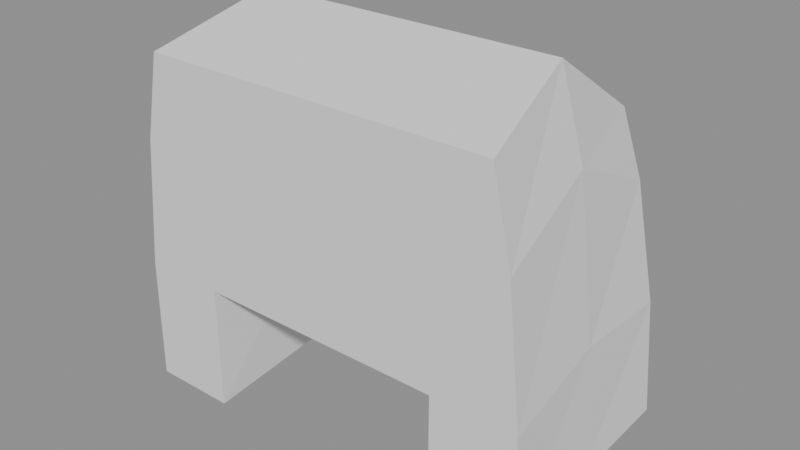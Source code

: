 # Source: ikea_kupong_stage_04_depth_section_primary.blend  (saved by Blender 5.2.44; exported with 4.5.12 LTS)
import bpy
from mathutils import Matrix  # noqa: F401  (used for matrix-valued properties, if any)

bpy.ops.wm.read_factory_settings(use_empty=True)
scene = bpy.context.scene
scene.name = 'Scene'

# ---- collections
col_rejected_components = bpy.data.collections.new('REJECTED_COMPONENTS'); scene.collection.children.link(col_rejected_components)

# ---- meshes
me_kupong_a_frame_shell_primary_mesh = bpy.data.meshes.new('KUPONG_A_FRAME_SHELL_PRIMARY_Mesh')
me_kupong_a_frame_shell_primary_mesh.from_pydata([(-1.38, -0.75, -1.12), (-0.82, -0.75, -1.12), (0.82, -0.75, -1.12), (1.38, -0.75, -1.12), (-1.37, -0.75, -0.3), (-0.82, -0.75, -0.3), (0.0, -0.75, -0.3), (0.82, -0.75, -0.3), (1.37, -0.75, -0.3), (-1.28, -0.75, 0.56), (-0.76, -0.75, 0.56), (0.0, -0.75, 0.56), (0.76, -0.75, 0.56), (1.28, -0.75, 0.56), (-1.16, -0.75, 1.12), (-0.66, -0.75, 1.12), (0.0, -0.75, 1.12), (0.66, -0.75, 1.12), (1.16, -0.75, 1.12), (-1.34, 0.0, -1.02), (-0.8, 0.0, -1.02), (0.8, 0.0, -1.02), (1.34, 0.0, -1.02), (-1.31, 0.0, -0.18), (-0.77, 0.0, -0.18), (0.0, 0.0, -0.18), (0.77, 0.0, -0.18), (1.31, 0.0, -0.18), (-1.18, 0.0, 0.82), (1.18, 0.0, 0.82), (-1.02, 0.0, 1.36), (-0.6, 0.0, 1.36), (0.0, 0.0, 1.36), (0.6, 0.0, 1.36), (1.02, 0.0, 1.36), (-1.33, 0.75, -1.0), (-0.78, 0.75, -1.0), (0.78, 0.75, -1.0), (1.33, 0.75, -1.0), (-1.27, 0.75, -0.26), (-0.74, 0.75, -0.26), (0.0, 0.75, -0.26), (0.74, 0.75, -0.26), (1.27, 0.75, -0.26), (-1.12, 0.75, 0.48), (-0.65, 0.75, 0.48), (0.0, 0.75, 0.48), (0.65, 0.75, 0.48), (1.12, 0.75, 0.48), (-0.98, 0.75, 0.88), (-0.56, 0.75, 0.88), (0.0, 0.75, 0.88), (0.56, 0.75, 0.88), (0.98, 0.75, 0.88)], [], [(0, 1, 5, 4), (39, 40, 36, 35), (2, 3, 8, 7), (42, 43, 38, 37), (4, 5, 10, 9), (44, 45, 40, 39), (5, 6, 11, 10), (45, 46, 41, 40), (6, 7, 12, 11), (46, 47, 42, 41), (7, 8, 13, 12), (47, 48, 43, 42), (9, 10, 15, 14), (49, 50, 45, 44), (10, 11, 16, 15), (50, 51, 46, 45), (11, 12, 17, 16), (51, 52, 47, 46), (12, 13, 18, 17), (52, 53, 48, 47), (0, 1, 20, 19), (0, 4, 23, 19), (1, 5, 24, 20), (2, 3, 22, 21), (2, 7, 26, 21), (3, 8, 27, 22), (4, 9, 28, 23), (5, 6, 25, 24), (6, 7, 26, 25), (8, 13, 29, 27), (9, 14, 30, 28), (13, 18, 34, 29), (14, 15, 31, 30), (15, 16, 32, 31), (16, 17, 33, 32), (17, 18, 34, 33), (19, 20, 36, 35), (19, 23, 39, 35), (20, 24, 40, 36), (21, 22, 38, 37), (21, 26, 42, 37), (22, 27, 43, 38), (23, 28, 44, 39), (24, 25, 41, 40), (25, 26, 42, 41), (27, 29, 48, 43), (28, 30, 49, 44), (29, 34, 53, 48), (30, 31, 50, 49), (31, 32, 51, 50), (32, 33, 52, 51), (33, 34, 53, 52)])
_uv = me_kupong_a_frame_shell_primary_mesh.uv_layers.new(name='QuadShellSectionUV')
_uv.uv.foreach_set('vector', [0.0, 0.0, 1.0, 0.0, 1.0, 1.0, 0.0, 1.0, 0.0, 0.0, 1.0, 0.0, 1.0, 1.0, 0.0, 1.0, 0.0, 0.0, 1.0, 0.0, 1.0, 1.0, 0.0, 1.0, 0.0, 0.0, 1.0, 0.0, 1.0, 1.0, 0.0, 1.0, 0.0, 0.0, 1.0, 0.0, 1.0, 1.0, 0.0, 1.0, 0.0, 0.0, 1.0, 0.0, 1.0, 1.0, 0.0, 1.0, 0.0, 0.0, 1.0, 0.0, 1.0, 1.0, 0.0, 1.0, 0.0, 0.0, 1.0, 0.0, 1.0, 1.0, 0.0, 1.0, 0.0, 0.0, 1.0, 0.0, 1.0, 1.0, 0.0, 1.0, 0.0, 0.0, 1.0, 0.0, 1.0, 1.0, 0.0, 1.0, 0.0, 0.0, 1.0, 0.0, 1.0, 1.0, 0.0, 1.0, 0.0, 0.0, 1.0, 0.0, 1.0, 1.0, 0.0, 1.0, 0.0, 0.0, 1.0, 0.0, 1.0, 1.0, 0.0, 1.0, 0.0, 0.0, 1.0, 0.0, 1.0, 1.0, 0.0, 1.0, 0.0, 0.0, 1.0, 0.0, 1.0, 1.0, 0.0, 1.0, 0.0, 0.0, 1.0, 0.0, 1.0, 1.0, 0.0, 1.0, 0.0, 0.0, 1.0, 0.0, 1.0, 1.0, 0.0, 1.0, 0.0, 0.0, 1.0, 0.0, 1.0, 1.0, 0.0, 1.0, 0.0, 0.0, 1.0, 0.0, 1.0, 1.0, 0.0, 1.0, 0.0, 0.0, 1.0, 0.0, 1.0, 1.0, 0.0, 1.0, 0.0, 0.0, 1.0, 0.0, 1.0, 1.0, 0.0, 1.0, 0.0, 0.0, 1.0, 0.0, 1.0, 1.0, 0.0, 1.0, 0.0, 0.0, 1.0, 0.0, 1.0, 1.0, 0.0, 1.0, 0.0, 0.0, 1.0, 0.0, 1.0, 1.0, 0.0, 1.0, 0.0, 0.0, 1.0, 0.0, 1.0, 1.0, 0.0, 1.0, 0.0, 0.0, 1.0, 0.0, 1.0, 1.0, 0.0, 1.0, 0.0, 0.0, 1.0, 0.0, 1.0, 1.0, 0.0, 1.0, 0.0, 0.0, 1.0, 0.0, 1.0, 1.0, 0.0, 1.0, 0.0, 0.0, 1.0, 0.0, 1.0, 1.0, 0.0, 1.0, 0.0, 0.0, 1.0, 0.0, 1.0, 1.0, 0.0, 1.0, 0.0, 0.0, 1.0, 0.0, 1.0, 1.0, 0.0, 1.0, 0.0, 0.0, 1.0, 0.0, 1.0, 1.0, 0.0, 1.0, 0.0, 0.0, 1.0, 0.0, 1.0, 1.0, 0.0, 1.0, 0.0, 0.0, 1.0, 0.0, 1.0, 1.0, 0.0, 1.0, 0.0, 0.0, 1.0, 0.0, 1.0, 1.0, 0.0, 1.0, 0.0, 0.0, 1.0, 0.0, 1.0, 1.0, 0.0, 1.0, 0.0, 0.0, 1.0, 0.0, 1.0, 1.0, 0.0, 1.0, 0.0, 0.0, 1.0, 0.0, 1.0, 1.0, 0.0, 1.0, 0.0, 0.0, 1.0, 0.0, 1.0, 1.0, 0.0, 1.0, 0.0, 0.0, 1.0, 0.0, 1.0, 1.0, 0.0, 1.0, 0.0, 0.0, 1.0, 0.0, 1.0, 1.0, 0.0, 1.0, 0.0, 0.0, 1.0, 0.0, 1.0, 1.0, 0.0, 1.0, 0.0, 0.0, 1.0, 0.0, 1.0, 1.0, 0.0, 1.0, 0.0, 0.0, 1.0, 0.0, 1.0, 1.0, 0.0, 1.0, 0.0, 0.0, 1.0, 0.0, 1.0, 1.0, 0.0, 1.0, 0.0, 0.0, 1.0, 0.0, 1.0, 1.0, 0.0, 1.0, 0.0, 0.0, 1.0, 0.0, 1.0, 1.0, 0.0, 1.0, 0.0, 0.0, 1.0, 0.0, 1.0, 1.0, 0.0, 1.0, 0.0, 0.0, 1.0, 0.0, 1.0, 1.0, 0.0, 1.0, 0.0, 0.0, 1.0, 0.0, 1.0, 1.0, 0.0, 1.0, 0.0, 0.0, 1.0, 0.0, 1.0, 1.0, 0.0, 1.0, 0.0, 0.0, 1.0, 0.0, 1.0, 1.0, 0.0, 1.0])
me_kupong_a_frame_shell_primary_mesh.update()
me_kupong_a_frame_shell_rebuild_sourcemesh = bpy.data.meshes.new('KUPONG_A_FRAME_SHELL_REBUILD_SOURCEMesh')
me_kupong_a_frame_shell_rebuild_sourcemesh.from_pydata([(-1.375, -0.75, -1.125), (-0.62, -0.75, -1.125), (-0.62, -0.75, -0.36), (0.62, -0.75, -0.36), (0.62, -0.75, -1.125), (1.375, -0.75, -1.125), (1.36, -0.75, 0.55), (1.2, -0.75, 1.125), (-1.2, -0.75, 1.125), (-1.36, -0.75, 0.55), (-1.34, 0.75, -1.0), (-0.55, 0.75, -1.0), (-0.55, 0.75, -0.34), (0.55, 0.75, -0.34), (0.55, 0.75, -1.0), (1.34, 0.75, -1.0), (1.28, 0.75, 0.35), (1.08, 0.75, 0.88), (-1.08, 0.75, 0.88), (-1.28, 0.75, 0.35)], [], [(9, 8, 7, 6, 5, 4, 3, 2, 1, 0), (10, 11, 12, 13, 14, 15, 16, 17, 18, 19), (0, 1, 11, 10), (1, 2, 12, 11), (2, 3, 13, 12), (3, 4, 14, 13), (4, 5, 15, 14), (5, 6, 16, 15), (6, 7, 17, 16), (7, 8, 18, 17), (8, 9, 19, 18), (9, 0, 10, 19)])
_uv = me_kupong_a_frame_shell_rebuild_sourcemesh.uv_layers.new(name='ProfileLoftUV')
_uv.uv.foreach_set('vector', [0.5, 1.0, 0.7939, 0.9045, 0.9755, 0.6545, 0.9755, 0.3455, 0.7939, 0.09549, 0.5, 0.0, 0.2061, 0.09549, 0.02447, 0.3455, 0.02447, 0.6545, 0.2061, 0.9045, 0.5, 1.0, 0.7939, 0.9045, 0.9755, 0.6545, 0.9755, 0.3455, 0.7939, 0.09549, 0.5, 0.0, 0.2061, 0.09549, 0.02447, 0.3455, 0.02447, 0.6545, 0.2061, 0.9045, 0.0, 0.0, 1.0, 0.0, 1.0, 1.0, 0.0, 1.0, 0.0, 0.0, 1.0, 0.0, 1.0, 1.0, 0.0, 1.0, 0.0, 0.0, 1.0, 0.0, 1.0, 1.0, 0.0, 1.0, 0.0, 0.0, 1.0, 0.0, 1.0, 1.0, 0.0, 1.0, 0.0, 0.0, 1.0, 0.0, 1.0, 1.0, 0.0, 1.0, 0.0, 0.0, 1.0, 0.0, 1.0, 1.0, 0.0, 1.0, 0.0, 0.0, 1.0, 0.0, 1.0, 1.0, 0.0, 1.0, 0.0, 0.0, 1.0, 0.0, 1.0, 1.0, 0.0, 1.0, 0.0, 0.0, 1.0, 0.0, 1.0, 1.0, 0.0, 1.0, 0.0, 0.0, 1.0, 0.0, 1.0, 1.0, 0.0, 1.0])
me_kupong_a_frame_shell_rebuild_sourcemesh.update()
me_kupong_a_frame_shell_quad_rebuild_sourcemesh = bpy.data.meshes.new('KUPONG_A_FRAME_SHELL_QUAD_REBUILD_SOURCEMesh')
me_kupong_a_frame_shell_quad_rebuild_sourcemesh.from_pydata([(-1.375, -0.75, -1.125), (-0.9, -0.75, -1.125), (-0.62, -0.75, -1.125), (0.62, -0.75, -1.125), (0.9, -0.75, -1.125), (1.375, -0.75, -1.125), (-1.375, -0.75, -0.36), (-0.9, -0.75, -0.36), (-0.62, -0.75, -0.36), (0.62, -0.75, -0.36), (0.9, -0.75, -0.36), (1.375, -0.75, -0.36), (-1.37, -0.75, 0.2), (-0.9, -0.75, 0.2), (-0.62, -0.75, 0.2), (0.62, -0.75, 0.2), (0.9, -0.75, 0.2), (1.37, -0.75, 0.2), (-1.34, -0.75, 0.65), (-0.88, -0.75, 0.65), (-0.6, -0.75, 0.65), (0.6, -0.75, 0.65), (0.88, -0.75, 0.65), (1.34, -0.75, 0.65), (-1.25, -0.75, 1.0), (-0.84, -0.75, 1.0), (-0.56, -0.75, 1.0), (0.56, -0.75, 1.0), (0.84, -0.75, 1.0), (1.25, -0.75, 1.0), (-1.18, -0.75, 1.125), (-0.8, -0.75, 1.125), (-0.54, -0.75, 1.125), (0.54, -0.75, 1.125), (0.8, -0.75, 1.125), (1.18, -0.75, 1.125), (-1.34, 0.75, -1.0), (-0.88, 0.75, -1.0), (-0.55, 0.75, -1.0), (0.55, 0.75, -1.0), (0.88, 0.75, -1.0), (1.34, 0.75, -1.0), (-1.34, 0.75, -0.34), (-0.88, 0.75, -0.34), (-0.55, 0.75, -0.34), (0.55, 0.75, -0.34), (0.88, 0.75, -0.34), (1.34, 0.75, -0.34), (-1.3, 0.75, 0.1), (-0.85, 0.75, 0.1), (-0.53, 0.75, 0.1), (0.53, 0.75, 0.1), (0.85, 0.75, 0.1), (1.3, 0.75, 0.1), (-1.22, 0.75, 0.45), (-0.8, 0.75, 0.45), (-0.5, 0.75, 0.45), (0.5, 0.75, 0.45), (0.8, 0.75, 0.45), (1.22, 0.75, 0.45), (-1.13, 0.75, 0.76), (-0.74, 0.75, 0.76), (-0.46, 0.75, 0.76), (0.46, 0.75, 0.76), (0.74, 0.75, 0.76), (1.13, 0.75, 0.76), (-1.05, 0.75, 0.88), (-0.68, 0.75, 0.88), (-0.42, 0.75, 0.88), (0.42, 0.75, 0.88), (0.68, 0.75, 0.88), (1.05, 0.75, 0.88)], [], [(0, 1, 7, 6), (42, 43, 37, 36), (1, 2, 8, 7), (43, 44, 38, 37), (3, 4, 10, 9), (45, 46, 40, 39), (4, 5, 11, 10), (46, 47, 41, 40), (6, 7, 13, 12), (48, 49, 43, 42), (7, 8, 14, 13), (49, 50, 44, 43), (8, 9, 15, 14), (50, 51, 45, 44), (9, 10, 16, 15), (51, 52, 46, 45), (10, 11, 17, 16), (52, 53, 47, 46), (12, 13, 19, 18), (54, 55, 49, 48), (13, 14, 20, 19), (55, 56, 50, 49), (14, 15, 21, 20), (56, 57, 51, 50), (15, 16, 22, 21), (57, 58, 52, 51), (16, 17, 23, 22), (58, 59, 53, 52), (18, 19, 25, 24), (60, 61, 55, 54), (19, 20, 26, 25), (61, 62, 56, 55), (20, 21, 27, 26), (62, 63, 57, 56), (21, 22, 28, 27), (63, 64, 58, 57), (22, 23, 29, 28), (64, 65, 59, 58), (24, 25, 31, 30), (66, 67, 61, 60), (25, 26, 32, 31), (67, 68, 62, 61), (26, 27, 33, 32), (68, 69, 63, 62), (27, 28, 34, 33), (69, 70, 64, 63), (28, 29, 35, 34), (70, 71, 65, 64), (0, 1, 37, 36), (0, 6, 42, 36), (1, 2, 38, 37), (2, 8, 44, 38), (3, 4, 40, 39), (3, 9, 45, 39), (4, 5, 41, 40), (5, 11, 47, 41), (6, 12, 48, 42), (8, 9, 45, 44), (11, 17, 53, 47), (12, 18, 54, 48), (17, 23, 59, 53), (18, 24, 60, 54), (23, 29, 65, 59), (24, 30, 66, 60), (29, 35, 71, 65), (30, 31, 67, 66), (31, 32, 68, 67), (32, 33, 69, 68), (33, 34, 70, 69), (34, 35, 71, 70)])
_uv = me_kupong_a_frame_shell_quad_rebuild_sourcemesh.uv_layers.new(name='QuadShellUV')
_uv.uv.foreach_set('vector', [0.0, 0.0, 1.0, 0.0, 1.0, 1.0, 0.0, 1.0, 0.0, 0.0, 1.0, 0.0, 1.0, 1.0, 0.0, 1.0, 0.0, 0.0, 1.0, 0.0, 1.0, 1.0, 0.0, 1.0, 0.0, 0.0, 1.0, 0.0, 1.0, 1.0, 0.0, 1.0, 0.0, 0.0, 1.0, 0.0, 1.0, 1.0, 0.0, 1.0, 0.0, 0.0, 1.0, 0.0, 1.0, 1.0, 0.0, 1.0, 0.0, 0.0, 1.0, 0.0, 1.0, 1.0, 0.0, 1.0, 0.0, 0.0, 1.0, 0.0, 1.0, 1.0, 0.0, 1.0, 0.0, 0.0, 1.0, 0.0, 1.0, 1.0, 0.0, 1.0, 0.0, 0.0, 1.0, 0.0, 1.0, 1.0, 0.0, 1.0, 0.0, 0.0, 1.0, 0.0, 1.0, 1.0, 0.0, 1.0, 0.0, 0.0, 1.0, 0.0, 1.0, 1.0, 0.0, 1.0, 0.0, 0.0, 1.0, 0.0, 1.0, 1.0, 0.0, 1.0, 0.0, 0.0, 1.0, 0.0, 1.0, 1.0, 0.0, 1.0, 0.0, 0.0, 1.0, 0.0, 1.0, 1.0, 0.0, 1.0, 0.0, 0.0, 1.0, 0.0, 1.0, 1.0, 0.0, 1.0, 0.0, 0.0, 1.0, 0.0, 1.0, 1.0, 0.0, 1.0, 0.0, 0.0, 1.0, 0.0, 1.0, 1.0, 0.0, 1.0, 0.0, 0.0, 1.0, 0.0, 1.0, 1.0, 0.0, 1.0, 0.0, 0.0, 1.0, 0.0, 1.0, 1.0, 0.0, 1.0, 0.0, 0.0, 1.0, 0.0, 1.0, 1.0, 0.0, 1.0, 0.0, 0.0, 1.0, 0.0, 1.0, 1.0, 0.0, 1.0, 0.0, 0.0, 1.0, 0.0, 1.0, 1.0, 0.0, 1.0, 0.0, 0.0, 1.0, 0.0, 1.0, 1.0, 0.0, 1.0, 0.0, 0.0, 1.0, 0.0, 1.0, 1.0, 0.0, 1.0, 0.0, 0.0, 1.0, 0.0, 1.0, 1.0, 0.0, 1.0, 0.0, 0.0, 1.0, 0.0, 1.0, 1.0, 0.0, 1.0, 0.0, 0.0, 1.0, 0.0, 1.0, 1.0, 0.0, 1.0, 0.0, 0.0, 1.0, 0.0, 1.0, 1.0, 0.0, 1.0, 0.0, 0.0, 1.0, 0.0, 1.0, 1.0, 0.0, 1.0, 0.0, 0.0, 1.0, 0.0, 1.0, 1.0, 0.0, 1.0, 0.0, 0.0, 1.0, 0.0, 1.0, 1.0, 0.0, 1.0, 0.0, 0.0, 1.0, 0.0, 1.0, 1.0, 0.0, 1.0, 0.0, 0.0, 1.0, 0.0, 1.0, 1.0, 0.0, 1.0, 0.0, 0.0, 1.0, 0.0, 1.0, 1.0, 0.0, 1.0, 0.0, 0.0, 1.0, 0.0, 1.0, 1.0, 0.0, 1.0, 0.0, 0.0, 1.0, 0.0, 1.0, 1.0, 0.0, 1.0, 0.0, 0.0, 1.0, 0.0, 1.0, 1.0, 0.0, 1.0, 0.0, 0.0, 1.0, 0.0, 1.0, 1.0, 0.0, 1.0, 0.0, 0.0, 1.0, 0.0, 1.0, 1.0, 0.0, 1.0, 0.0, 0.0, 1.0, 0.0, 1.0, 1.0, 0.0, 1.0, 0.0, 0.0, 1.0, 0.0, 1.0, 1.0, 0.0, 1.0, 0.0, 0.0, 1.0, 0.0, 1.0, 1.0, 0.0, 1.0, 0.0, 0.0, 1.0, 0.0, 1.0, 1.0, 0.0, 1.0, 0.0, 0.0, 1.0, 0.0, 1.0, 1.0, 0.0, 1.0, 0.0, 0.0, 1.0, 0.0, 1.0, 1.0, 0.0, 1.0, 0.0, 0.0, 1.0, 0.0, 1.0, 1.0, 0.0, 1.0, 0.0, 0.0, 1.0, 0.0, 1.0, 1.0, 0.0, 1.0, 0.0, 0.0, 1.0, 0.0, 1.0, 1.0, 0.0, 1.0, 0.0, 0.0, 1.0, 0.0, 1.0, 1.0, 0.0, 1.0, 0.0, 0.0, 1.0, 0.0, 1.0, 1.0, 0.0, 1.0, 0.0, 0.0, 1.0, 0.0, 1.0, 1.0, 0.0, 1.0, 0.0, 0.0, 1.0, 0.0, 1.0, 1.0, 0.0, 1.0, 0.0, 0.0, 1.0, 0.0, 1.0, 1.0, 0.0, 1.0, 0.0, 0.0, 1.0, 0.0, 1.0, 1.0, 0.0, 1.0, 0.0, 0.0, 1.0, 0.0, 1.0, 1.0, 0.0, 1.0, 0.0, 0.0, 1.0, 0.0, 1.0, 1.0, 0.0, 1.0, 0.0, 0.0, 1.0, 0.0, 1.0, 1.0, 0.0, 1.0, 0.0, 0.0, 1.0, 0.0, 1.0, 1.0, 0.0, 1.0, 0.0, 0.0, 1.0, 0.0, 1.0, 1.0, 0.0, 1.0, 0.0, 0.0, 1.0, 0.0, 1.0, 1.0, 0.0, 1.0, 0.0, 0.0, 1.0, 0.0, 1.0, 1.0, 0.0, 1.0, 0.0, 0.0, 1.0, 0.0, 1.0, 1.0, 0.0, 1.0, 0.0, 0.0, 1.0, 0.0, 1.0, 1.0, 0.0, 1.0, 0.0, 0.0, 1.0, 0.0, 1.0, 1.0, 0.0, 1.0, 0.0, 0.0, 1.0, 0.0, 1.0, 1.0, 0.0, 1.0, 0.0, 0.0, 1.0, 0.0, 1.0, 1.0, 0.0, 1.0, 0.0, 0.0, 1.0, 0.0, 1.0, 1.0, 0.0, 1.0, 0.0, 0.0, 1.0, 0.0, 1.0, 1.0, 0.0, 1.0, 0.0, 0.0, 1.0, 0.0, 1.0, 1.0, 0.0, 1.0])
me_kupong_a_frame_shell_quad_rebuild_sourcemesh.update()
me_kupong_a_frame_depth_section_sourcemesh = bpy.data.meshes.new('KUPONG_A_FRAME_DEPTH_SECTION_SOURCEMesh')
me_kupong_a_frame_depth_section_sourcemesh.from_pydata([(-1.38, -0.75, -1.12), (-0.82, -0.75, -1.12), (0.82, -0.75, -1.12), (1.38, -0.75, -1.12), (-1.37, -0.75, -0.3), (-0.82, -0.75, -0.3), (0.0, -0.75, -0.3), (0.82, -0.75, -0.3), (1.37, -0.75, -0.3), (-1.28, -0.75, 0.56), (-0.76, -0.75, 0.56), (0.0, -0.75, 0.56), (0.76, -0.75, 0.56), (1.28, -0.75, 0.56), (-1.16, -0.75, 1.12), (-0.66, -0.75, 1.12), (0.0, -0.75, 1.12), (0.66, -0.75, 1.12), (1.16, -0.75, 1.12), (-1.34, 0.0, -1.02), (-0.8, 0.0, -1.02), (0.8, 0.0, -1.02), (1.34, 0.0, -1.02), (-1.31, 0.0, -0.18), (-0.77, 0.0, -0.18), (0.0, 0.0, -0.18), (0.77, 0.0, -0.18), (1.31, 0.0, -0.18), (-1.18, 0.0, 0.82), (1.18, 0.0, 0.82), (-1.02, 0.0, 1.36), (-0.6, 0.0, 1.36), (0.0, 0.0, 1.36), (0.6, 0.0, 1.36), (1.02, 0.0, 1.36), (-1.33, 0.75, -1.0), (-0.78, 0.75, -1.0), (0.78, 0.75, -1.0), (1.33, 0.75, -1.0), (-1.27, 0.75, -0.26), (-0.74, 0.75, -0.26), (0.0, 0.75, -0.26), (0.74, 0.75, -0.26), (1.27, 0.75, -0.26), (-1.12, 0.75, 0.48), (-0.65, 0.75, 0.48), (0.0, 0.75, 0.48), (0.65, 0.75, 0.48), (1.12, 0.75, 0.48), (-0.98, 0.75, 0.88), (-0.56, 0.75, 0.88), (0.0, 0.75, 0.88), (0.56, 0.75, 0.88), (0.98, 0.75, 0.88)], [], [(0, 1, 5, 4), (39, 40, 36, 35), (2, 3, 8, 7), (42, 43, 38, 37), (4, 5, 10, 9), (44, 45, 40, 39), (5, 6, 11, 10), (45, 46, 41, 40), (6, 7, 12, 11), (46, 47, 42, 41), (7, 8, 13, 12), (47, 48, 43, 42), (9, 10, 15, 14), (49, 50, 45, 44), (10, 11, 16, 15), (50, 51, 46, 45), (11, 12, 17, 16), (51, 52, 47, 46), (12, 13, 18, 17), (52, 53, 48, 47), (0, 1, 20, 19), (0, 4, 23, 19), (1, 5, 24, 20), (2, 3, 22, 21), (2, 7, 26, 21), (3, 8, 27, 22), (4, 9, 28, 23), (5, 6, 25, 24), (6, 7, 26, 25), (8, 13, 29, 27), (9, 14, 30, 28), (13, 18, 34, 29), (14, 15, 31, 30), (15, 16, 32, 31), (16, 17, 33, 32), (17, 18, 34, 33), (19, 20, 36, 35), (19, 23, 39, 35), (20, 24, 40, 36), (21, 22, 38, 37), (21, 26, 42, 37), (22, 27, 43, 38), (23, 28, 44, 39), (24, 25, 41, 40), (25, 26, 42, 41), (27, 29, 48, 43), (28, 30, 49, 44), (29, 34, 53, 48), (30, 31, 50, 49), (31, 32, 51, 50), (32, 33, 52, 51), (33, 34, 53, 52)])
_uv = me_kupong_a_frame_depth_section_sourcemesh.uv_layers.new(name='QuadShellSectionUV')
_uv.uv.foreach_set('vector', [0.0, 0.0, 1.0, 0.0, 1.0, 1.0, 0.0, 1.0, 0.0, 0.0, 1.0, 0.0, 1.0, 1.0, 0.0, 1.0, 0.0, 0.0, 1.0, 0.0, 1.0, 1.0, 0.0, 1.0, 0.0, 0.0, 1.0, 0.0, 1.0, 1.0, 0.0, 1.0, 0.0, 0.0, 1.0, 0.0, 1.0, 1.0, 0.0, 1.0, 0.0, 0.0, 1.0, 0.0, 1.0, 1.0, 0.0, 1.0, 0.0, 0.0, 1.0, 0.0, 1.0, 1.0, 0.0, 1.0, 0.0, 0.0, 1.0, 0.0, 1.0, 1.0, 0.0, 1.0, 0.0, 0.0, 1.0, 0.0, 1.0, 1.0, 0.0, 1.0, 0.0, 0.0, 1.0, 0.0, 1.0, 1.0, 0.0, 1.0, 0.0, 0.0, 1.0, 0.0, 1.0, 1.0, 0.0, 1.0, 0.0, 0.0, 1.0, 0.0, 1.0, 1.0, 0.0, 1.0, 0.0, 0.0, 1.0, 0.0, 1.0, 1.0, 0.0, 1.0, 0.0, 0.0, 1.0, 0.0, 1.0, 1.0, 0.0, 1.0, 0.0, 0.0, 1.0, 0.0, 1.0, 1.0, 0.0, 1.0, 0.0, 0.0, 1.0, 0.0, 1.0, 1.0, 0.0, 1.0, 0.0, 0.0, 1.0, 0.0, 1.0, 1.0, 0.0, 1.0, 0.0, 0.0, 1.0, 0.0, 1.0, 1.0, 0.0, 1.0, 0.0, 0.0, 1.0, 0.0, 1.0, 1.0, 0.0, 1.0, 0.0, 0.0, 1.0, 0.0, 1.0, 1.0, 0.0, 1.0, 0.0, 0.0, 1.0, 0.0, 1.0, 1.0, 0.0, 1.0, 0.0, 0.0, 1.0, 0.0, 1.0, 1.0, 0.0, 1.0, 0.0, 0.0, 1.0, 0.0, 1.0, 1.0, 0.0, 1.0, 0.0, 0.0, 1.0, 0.0, 1.0, 1.0, 0.0, 1.0, 0.0, 0.0, 1.0, 0.0, 1.0, 1.0, 0.0, 1.0, 0.0, 0.0, 1.0, 0.0, 1.0, 1.0, 0.0, 1.0, 0.0, 0.0, 1.0, 0.0, 1.0, 1.0, 0.0, 1.0, 0.0, 0.0, 1.0, 0.0, 1.0, 1.0, 0.0, 1.0, 0.0, 0.0, 1.0, 0.0, 1.0, 1.0, 0.0, 1.0, 0.0, 0.0, 1.0, 0.0, 1.0, 1.0, 0.0, 1.0, 0.0, 0.0, 1.0, 0.0, 1.0, 1.0, 0.0, 1.0, 0.0, 0.0, 1.0, 0.0, 1.0, 1.0, 0.0, 1.0, 0.0, 0.0, 1.0, 0.0, 1.0, 1.0, 0.0, 1.0, 0.0, 0.0, 1.0, 0.0, 1.0, 1.0, 0.0, 1.0, 0.0, 0.0, 1.0, 0.0, 1.0, 1.0, 0.0, 1.0, 0.0, 0.0, 1.0, 0.0, 1.0, 1.0, 0.0, 1.0, 0.0, 0.0, 1.0, 0.0, 1.0, 1.0, 0.0, 1.0, 0.0, 0.0, 1.0, 0.0, 1.0, 1.0, 0.0, 1.0, 0.0, 0.0, 1.0, 0.0, 1.0, 1.0, 0.0, 1.0, 0.0, 0.0, 1.0, 0.0, 1.0, 1.0, 0.0, 1.0, 0.0, 0.0, 1.0, 0.0, 1.0, 1.0, 0.0, 1.0, 0.0, 0.0, 1.0, 0.0, 1.0, 1.0, 0.0, 1.0, 0.0, 0.0, 1.0, 0.0, 1.0, 1.0, 0.0, 1.0, 0.0, 0.0, 1.0, 0.0, 1.0, 1.0, 0.0, 1.0, 0.0, 0.0, 1.0, 0.0, 1.0, 1.0, 0.0, 1.0, 0.0, 0.0, 1.0, 0.0, 1.0, 1.0, 0.0, 1.0, 0.0, 0.0, 1.0, 0.0, 1.0, 1.0, 0.0, 1.0, 0.0, 0.0, 1.0, 0.0, 1.0, 1.0, 0.0, 1.0, 0.0, 0.0, 1.0, 0.0, 1.0, 1.0, 0.0, 1.0, 0.0, 0.0, 1.0, 0.0, 1.0, 1.0, 0.0, 1.0, 0.0, 0.0, 1.0, 0.0, 1.0, 1.0, 0.0, 1.0, 0.0, 0.0, 1.0, 0.0, 1.0, 1.0, 0.0, 1.0])
me_kupong_a_frame_depth_section_sourcemesh.update()

# ---- objects
ob_kupong_a_frame_shell_primary = bpy.data.objects.new('KUPONG_A_FRAME_SHELL_PRIMARY', me_kupong_a_frame_shell_primary_mesh)
ob_kupong_a_frame_shell_rebuild_source = bpy.data.objects.new('KUPONG_A_FRAME_SHELL_REBUILD_SOURCE', me_kupong_a_frame_shell_rebuild_sourcemesh)
ob_kupong_a_frame_shell_quad_rebuild_source = bpy.data.objects.new('KUPONG_A_FRAME_SHELL_QUAD_REBUILD_SOURCE', me_kupong_a_frame_shell_quad_rebuild_sourcemesh)
ob_kupong_a_frame_depth_section_source = bpy.data.objects.new('KUPONG_A_FRAME_DEPTH_SECTION_SOURCE', me_kupong_a_frame_depth_section_sourcemesh)

# ---- transforms, parenting, visibility, modifiers, constraints
ob_kupong_a_frame_shell_primary.location = (0.0, 0.0, 0.0)
ob_kupong_a_frame_shell_rebuild_source.location = (0.0, 0.0, 0.0)
ob_kupong_a_frame_shell_rebuild_source.hide_render = True
ob_kupong_a_frame_shell_quad_rebuild_source.location = (0.0, 0.0, 0.0)
ob_kupong_a_frame_shell_quad_rebuild_source.hide_render = True
ob_kupong_a_frame_depth_section_source.location = (0.0, 0.0, 0.0)
ob_kupong_a_frame_depth_section_source.hide_render = True

# ---- collection membership
scene.collection.objects.link(ob_kupong_a_frame_shell_primary)
col_rejected_components.objects.link(ob_kupong_a_frame_shell_rebuild_source)
col_rejected_components.objects.link(ob_kupong_a_frame_shell_quad_rebuild_source)
col_rejected_components.objects.link(ob_kupong_a_frame_depth_section_source)

# ---- scene / render settings (as saved in the file)
scene.frame_start = 1; scene.frame_end = 250; scene.frame_set(1)
scene.render.engine = 'BLENDER_EEVEE_NEXT'
scene.render.bake_bias = 0.0
scene.render.bake_samples = 0
scene.render.compositor_device = 'GPU'
scene.eevee.use_volume_custom_range = False
scene.eevee.fast_gi_thickness_near = 0.1
scene.eevee.fast_gi_thickness_far = 0.0
scene.eevee.ray_tracing_options.screen_trace_thickness = 0.1
bpy.context.view_layer.update()

# ---- added for rendering (the .blend has no active camera and no usable light): camera, sun + grey world if the file has none
cam_auto = bpy.data.cameras.new('AutoCamera')
cam_auto.lens = 50.0
cam_auto.sensor_width = 36.0
cam_auto.clip_end = 1000.0
ob_auto_camera = bpy.data.objects.new('AutoCamera', cam_auto)
scene.collection.objects.link(ob_auto_camera)
ob_auto_camera.location = (3.70298, -4.44358, 3.08238)
ob_auto_camera.rotation_euler = (1.09748, -7.21219e-08, 0.694738)
scene.camera = ob_auto_camera
light_auto_sun = bpy.data.lights.new('AutoSun', 'SUN')
light_auto_sun.energy = 3.0
light_auto_sun.angle = 0.0523599
ob_auto_sun = bpy.data.objects.new('AutoSun', light_auto_sun)
scene.collection.objects.link(ob_auto_sun)
ob_auto_sun.rotation_euler = (0.872665, 0.174533, 0.523599)
if scene.world is None:
    world_auto = bpy.data.worlds.new('AutoWorld')
    world_auto.color = (0.3, 0.3, 0.3)
    scene.world = world_auto
bpy.context.view_layer.update()
